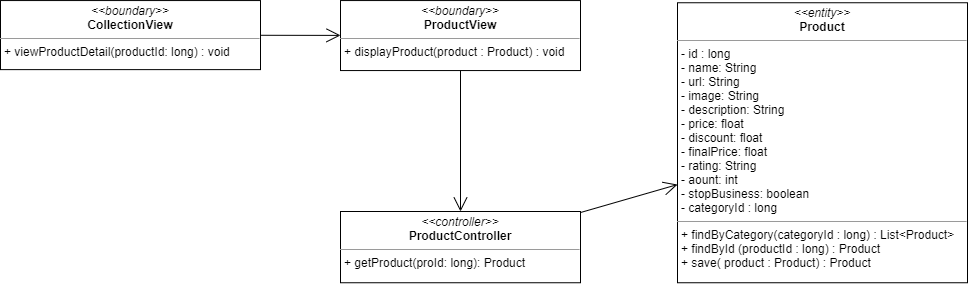

The diagram above was exported from draw.io. Its source (the exported page's mxGraphModel, read from the mxfile embedded in the PNG):
<mxGraphModel dx="1935" dy="425" grid="1" gridSize="10" guides="1" tooltips="1" connect="1" arrows="1" fold="1" page="1" pageScale="1" pageWidth="827" pageHeight="1169" math="0" shadow="0">
  <root>
    <mxCell id="WIyWlLk6GJQsqaUBKTNV-0" />
    <mxCell id="WIyWlLk6GJQsqaUBKTNV-1" parent="WIyWlLk6GJQsqaUBKTNV-0" />
    <mxCell id="dvcD1eF5Q2IHUqDZnSTX-0" value="&lt;p style=&quot;margin: 0px ; margin-top: 4px ; text-align: center&quot;&gt;&lt;i&gt;&amp;lt;&amp;lt;boundary&amp;gt;&amp;gt;&lt;/i&gt;&lt;br&gt;&lt;b&gt;ProductView&lt;/b&gt;&lt;/p&gt;&lt;hr size=&quot;1&quot;&gt;&lt;p style=&quot;margin: 0px ; margin-left: 4px&quot;&gt;&lt;span&gt;+ displayProduct(product : Product) : void&lt;/span&gt;&lt;/p&gt;" style="verticalAlign=top;align=left;overflow=fill;fontSize=12;fontFamily=Helvetica;html=1;" parent="WIyWlLk6GJQsqaUBKTNV-1" vertex="1">
      <mxGeometry x="200" y="139.06" width="240" height="70" as="geometry" />
    </mxCell>
    <mxCell id="45Lo7uFTHcAGjWaVl0Zu-1" value="&lt;p style=&quot;margin: 0px ; margin-top: 4px ; text-align: center&quot;&gt;&lt;i&gt;&amp;lt;&amp;lt;controller&amp;gt;&amp;gt;&lt;/i&gt;&lt;br&gt;&lt;b&gt;ProductController&lt;/b&gt;&lt;/p&gt;&lt;hr size=&quot;1&quot;&gt;&lt;p style=&quot;margin: 0px ; margin-left: 4px&quot;&gt;+ getProduct(proId: long): Product&lt;br&gt;&lt;/p&gt;" style="verticalAlign=top;align=left;overflow=fill;fontSize=12;fontFamily=Helvetica;html=1;" parent="WIyWlLk6GJQsqaUBKTNV-1" vertex="1">
      <mxGeometry x="200" y="350" width="240" height="71.25" as="geometry" />
    </mxCell>
    <mxCell id="45Lo7uFTHcAGjWaVl0Zu-4" value="&lt;p style=&quot;margin: 0px ; margin-top: 4px ; text-align: center&quot;&gt;&lt;i&gt;&amp;lt;&amp;lt;entity&amp;gt;&amp;gt;&lt;/i&gt;&lt;br&gt;&lt;b&gt;Product&lt;/b&gt;&lt;/p&gt;&lt;hr size=&quot;1&quot;&gt;&lt;p style=&quot;margin: 0px ; margin-left: 4px&quot;&gt;- id : long&lt;/p&gt;&lt;p style=&quot;margin: 0px ; margin-left: 4px&quot;&gt;- name: String&lt;br&gt;- url: String&lt;/p&gt;&lt;p style=&quot;margin: 0px ; margin-left: 4px&quot;&gt;- image: String&lt;/p&gt;&lt;p style=&quot;margin: 0px ; margin-left: 4px&quot;&gt;- description: String&lt;/p&gt;&lt;p style=&quot;margin: 0px ; margin-left: 4px&quot;&gt;- price: float&lt;/p&gt;&lt;p style=&quot;margin: 0px ; margin-left: 4px&quot;&gt;- discount: float&lt;/p&gt;&lt;p style=&quot;margin: 0px ; margin-left: 4px&quot;&gt;- finalPrice: float&lt;/p&gt;&lt;p style=&quot;margin: 0px ; margin-left: 4px&quot;&gt;- rating: String&lt;/p&gt;&lt;p style=&quot;margin: 0px ; margin-left: 4px&quot;&gt;- aount: int&lt;/p&gt;&lt;p style=&quot;margin: 0px ; margin-left: 4px&quot;&gt;- stopBusiness: boolean&lt;/p&gt;&lt;p style=&quot;margin: 0px ; margin-left: 4px&quot;&gt;- categoryId : long&lt;/p&gt;&lt;hr size=&quot;1&quot;&gt;&lt;p style=&quot;margin: 0px 0px 0px 4px&quot;&gt;+ findByCategory(categoryId : long) : List&amp;lt;Product&amp;gt;&lt;/p&gt;&lt;p style=&quot;margin: 0px 0px 0px 4px&quot;&gt;+ findById (productId : long) : Product&lt;/p&gt;&lt;p style=&quot;margin: 0px 0px 0px 4px&quot;&gt;+ save( product : Product) : Product&lt;/p&gt;" style="verticalAlign=top;align=left;overflow=fill;fontSize=12;fontFamily=Helvetica;html=1;" parent="WIyWlLk6GJQsqaUBKTNV-1" vertex="1">
      <mxGeometry x="537" y="141.25" width="290" height="280" as="geometry" />
    </mxCell>
    <mxCell id="pDTbB_k3KEUl4lxtZ1XO-0" value="" style="endArrow=open;endFill=1;endSize=12;html=1;" parent="WIyWlLk6GJQsqaUBKTNV-1" source="45Lo7uFTHcAGjWaVl0Zu-1" target="45Lo7uFTHcAGjWaVl0Zu-4" edge="1">
      <mxGeometry width="160" relative="1" as="geometry">
        <mxPoint x="770" y="220" as="sourcePoint" />
        <mxPoint x="650" y="188.75" as="targetPoint" />
      </mxGeometry>
    </mxCell>
    <mxCell id="46m3I0AZby39wBz0Cg2P-0" value="&lt;p style=&quot;margin: 0px ; margin-top: 4px ; text-align: center&quot;&gt;&lt;i&gt;&amp;lt;&amp;lt;boundary&amp;gt;&amp;gt;&lt;/i&gt;&lt;br&gt;&lt;b&gt;CollectionView&lt;/b&gt;&lt;/p&gt;&lt;hr size=&quot;1&quot;&gt;&lt;p style=&quot;margin: 0px ; margin-left: 4px&quot;&gt;&lt;span&gt;+ viewProductDetail(productId: long) : void&lt;/span&gt;&lt;/p&gt;" style="verticalAlign=top;align=left;overflow=fill;fontSize=12;fontFamily=Helvetica;html=1;" parent="WIyWlLk6GJQsqaUBKTNV-1" vertex="1">
      <mxGeometry x="-140" y="139.06" width="260" height="69.06" as="geometry" />
    </mxCell>
    <mxCell id="edWU4NFQFjOwrHOn893_-0" value="" style="endArrow=open;endFill=1;endSize=12;html=1;" parent="WIyWlLk6GJQsqaUBKTNV-1" source="46m3I0AZby39wBz0Cg2P-0" target="dvcD1eF5Q2IHUqDZnSTX-0" edge="1">
      <mxGeometry width="160" relative="1" as="geometry">
        <mxPoint x="480" y="250" as="sourcePoint" />
        <mxPoint x="640" y="250" as="targetPoint" />
      </mxGeometry>
    </mxCell>
    <mxCell id="edWU4NFQFjOwrHOn893_-1" value="" style="endArrow=open;endFill=1;endSize=12;html=1;" parent="WIyWlLk6GJQsqaUBKTNV-1" source="dvcD1eF5Q2IHUqDZnSTX-0" target="45Lo7uFTHcAGjWaVl0Zu-1" edge="1">
      <mxGeometry width="160" relative="1" as="geometry">
        <mxPoint x="480" y="250" as="sourcePoint" />
        <mxPoint x="640" y="250" as="targetPoint" />
      </mxGeometry>
    </mxCell>
  </root>
</mxGraphModel>